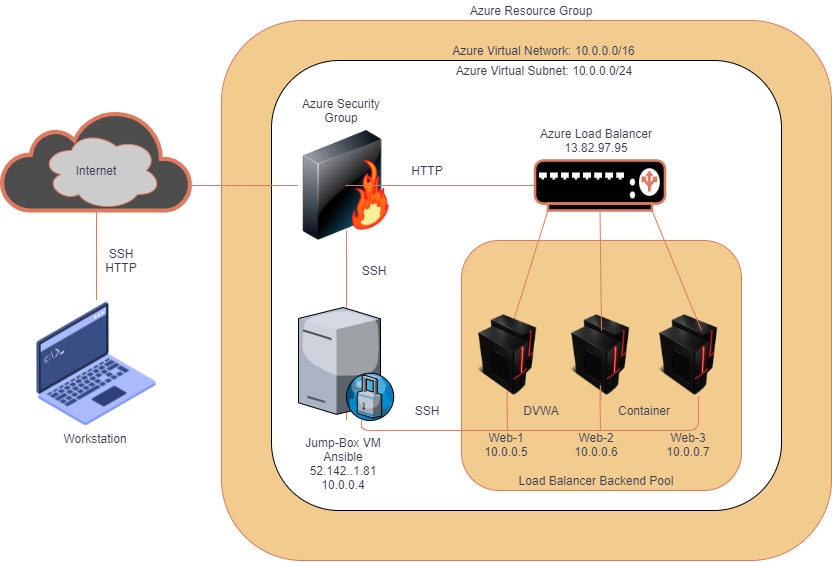

The diagram above was exported from draw.io. Its source (the exported page's mxGraphModel, read from the mxfile embedded in the PNG):
<mxGraphModel dx="1303" dy="1840" grid="1" gridSize="10" guides="1" tooltips="1" connect="1" arrows="1" fold="1" page="1" pageScale="1" pageWidth="850" pageHeight="1100" background="#F4F1DE" math="0" shadow="0">
  <root>
    <mxCell id="0" />
    <mxCell id="1" parent="0" />
    <mxCell id="NULseq0uM478Y7bA-dPA-58" value="" style="whiteSpace=wrap;html=1;rounded=1;fillColor=#F2CC8F;strokeColor=#E07A5F;fontColor=#393C56;" parent="1" vertex="1">
      <mxGeometry x="300" y="-60" width="610" height="540" as="geometry" />
    </mxCell>
    <mxCell id="NULseq0uM478Y7bA-dPA-47" style="edgeStyle=none;rounded=1;orthogonalLoop=1;jettySize=auto;html=1;exitX=0.5;exitY=1;exitDx=0;exitDy=0;exitPerimeter=0;startArrow=none;startFill=0;endArrow=none;endFill=0;strokeColor=#E07A5F;labelBackgroundColor=#F4F1DE;fontColor=#393C56;" parent="1" source="NULseq0uM478Y7bA-dPA-13" target="NULseq0uM478Y7bA-dPA-19" edge="1">
      <mxGeometry relative="1" as="geometry" />
    </mxCell>
    <mxCell id="NULseq0uM478Y7bA-dPA-13" value="" style="html=1;outlineConnect=0;fillColor=#4D4D4D;strokeColor=#E07A5F;gradientDirection=north;strokeWidth=2;shape=mxgraph.networks.cloud;fontColor=#393C56;" parent="1" vertex="1">
      <mxGeometry x="80" y="30" width="190" height="100" as="geometry" />
    </mxCell>
    <mxCell id="NULseq0uM478Y7bA-dPA-22" value="" style="whiteSpace=wrap;html=1;rounded=1;" parent="1" vertex="1">
      <mxGeometry x="350" y="-20" width="510" height="450" as="geometry" />
    </mxCell>
    <mxCell id="NULseq0uM478Y7bA-dPA-14" value="" style="ellipse;shape=cloud;whiteSpace=wrap;html=1;direction=east;fillColor=#CCCCCC;strokeColor=#E07A5F;fontColor=#393C56;" parent="1" vertex="1">
      <mxGeometry x="120" y="50" width="120" height="80" as="geometry" />
    </mxCell>
    <mxCell id="NULseq0uM478Y7bA-dPA-26" value="" style="whiteSpace=wrap;html=1;strokeColor=#E07A5F;fillColor=#F2CC8F;rounded=1;fontColor=#393C56;" parent="1" vertex="1">
      <mxGeometry x="540" y="160" width="280" height="250" as="geometry" />
    </mxCell>
    <mxCell id="NULseq0uM478Y7bA-dPA-54" style="edgeStyle=none;rounded=1;orthogonalLoop=1;jettySize=auto;html=1;exitX=0.5;exitY=1;exitDx=0;exitDy=0;startArrow=none;startFill=0;endArrow=none;endFill=0;strokeColor=#E07A5F;labelBackgroundColor=#F4F1DE;fontColor=#393C56;" parent="1" source="NULseq0uM478Y7bA-dPA-15" edge="1">
      <mxGeometry relative="1" as="geometry">
        <mxPoint x="679" y="350" as="targetPoint" />
      </mxGeometry>
    </mxCell>
    <mxCell id="NULseq0uM478Y7bA-dPA-15" value="" style="shape=image;html=1;verticalAlign=top;verticalLabelPosition=bottom;imageAspect=0;aspect=fixed;image=https://cdn3.iconfinder.com/data/icons/prored/Network%20Online.png;labelBackgroundColor=#F4F1DE;fillColor=#F2CC8F;strokeColor=#E07A5F;fontColor=#393C56;" parent="1" vertex="1">
      <mxGeometry x="632" y="227" width="93" height="93" as="geometry" />
    </mxCell>
    <mxCell id="NULseq0uM478Y7bA-dPA-19" value="" style="shape=image;html=1;verticalAlign=top;verticalLabelPosition=bottom;imageAspect=0;aspect=fixed;image=https://cdn2.iconfinder.com/data/icons/whcompare-isometric-web-hosting-servers/50/root-access-128.png;labelBackgroundColor=#F4F1DE;fillColor=#F2CC8F;strokeColor=#E07A5F;fontColor=#393C56;" parent="1" vertex="1">
      <mxGeometry x="111" y="219.5" width="128" height="128" as="geometry" />
    </mxCell>
    <mxCell id="NULseq0uM478Y7bA-dPA-42" style="edgeStyle=none;rounded=1;orthogonalLoop=1;jettySize=auto;html=1;exitX=0.5;exitY=1;exitDx=0;exitDy=0;startArrow=none;startFill=0;endArrow=none;endFill=0;strokeColor=#E07A5F;labelBackgroundColor=#F4F1DE;fontColor=#393C56;" parent="1" source="NULseq0uM478Y7bA-dPA-17" target="NULseq0uM478Y7bA-dPA-24" edge="1">
      <mxGeometry relative="1" as="geometry" />
    </mxCell>
    <mxCell id="NULseq0uM478Y7bA-dPA-45" style="edgeStyle=none;rounded=1;orthogonalLoop=1;jettySize=auto;html=1;exitX=0;exitY=0.5;exitDx=0;exitDy=0;startArrow=none;startFill=0;endArrow=none;endFill=0;strokeColor=#E07A5F;labelBackgroundColor=#F4F1DE;fontColor=#393C56;" parent="1" source="NULseq0uM478Y7bA-dPA-17" edge="1">
      <mxGeometry relative="1" as="geometry">
        <mxPoint x="270" y="105" as="targetPoint" />
        <Array as="points">
          <mxPoint x="310" y="105" />
        </Array>
      </mxGeometry>
    </mxCell>
    <mxCell id="NULseq0uM478Y7bA-dPA-17" value="" style="image;html=1;image=img/lib/clip_art/networking/Firewall-page1_128x128.png;labelBackgroundColor=#F4F1DE;fillColor=#F2CC8F;strokeColor=#E07A5F;fontColor=#393C56;" parent="1" vertex="1">
      <mxGeometry x="364.03" y="50" width="122" height="110" as="geometry" />
    </mxCell>
    <mxCell id="NULseq0uM478Y7bA-dPA-21" value="" style="shape=image;html=1;verticalAlign=top;verticalLabelPosition=bottom;imageAspect=0;aspect=fixed;image=https://cdn3.iconfinder.com/data/icons/prored/Network%20Online.png;labelBackgroundColor=#F4F1DE;fillColor=#F2CC8F;strokeColor=#E07A5F;fontColor=#393C56;" parent="1" vertex="1">
      <mxGeometry x="720" y="227" width="93" height="93" as="geometry" />
    </mxCell>
    <mxCell id="NULseq0uM478Y7bA-dPA-34" style="rounded=1;orthogonalLoop=1;jettySize=auto;html=1;exitX=0.1;exitY=1;exitDx=0;exitDy=0;exitPerimeter=0;entryX=0.538;entryY=0.247;entryDx=0;entryDy=0;entryPerimeter=0;endArrow=none;endFill=0;labelBackgroundColor=#F4F1DE;strokeColor=#E07A5F;fontColor=#393C56;" parent="1" source="NULseq0uM478Y7bA-dPA-3" target="NULseq0uM478Y7bA-dPA-23" edge="1">
      <mxGeometry relative="1" as="geometry" />
    </mxCell>
    <mxCell id="NULseq0uM478Y7bA-dPA-35" style="edgeStyle=none;rounded=1;orthogonalLoop=1;jettySize=auto;html=1;exitX=0.5;exitY=1;exitDx=0;exitDy=0;exitPerimeter=0;entryX=0.516;entryY=0.247;entryDx=0;entryDy=0;entryPerimeter=0;endArrow=none;endFill=0;labelBackgroundColor=#F4F1DE;strokeColor=#E07A5F;fontColor=#393C56;" parent="1" source="NULseq0uM478Y7bA-dPA-3" target="NULseq0uM478Y7bA-dPA-15" edge="1">
      <mxGeometry relative="1" as="geometry" />
    </mxCell>
    <mxCell id="NULseq0uM478Y7bA-dPA-36" style="edgeStyle=none;rounded=1;orthogonalLoop=1;jettySize=auto;html=1;exitX=0.9;exitY=1;exitDx=0;exitDy=0;exitPerimeter=0;entryX=0.538;entryY=0.247;entryDx=0;entryDy=0;entryPerimeter=0;strokeColor=none;labelBackgroundColor=#F4F1DE;fontColor=#393C56;" parent="1" source="NULseq0uM478Y7bA-dPA-3" target="NULseq0uM478Y7bA-dPA-21" edge="1">
      <mxGeometry relative="1" as="geometry" />
    </mxCell>
    <mxCell id="NULseq0uM478Y7bA-dPA-37" style="edgeStyle=none;rounded=1;orthogonalLoop=1;jettySize=auto;html=1;exitX=0.9;exitY=1;exitDx=0;exitDy=0;exitPerimeter=0;strokeColor=#E07A5F;startArrow=none;startFill=0;endArrow=none;endFill=0;labelBackgroundColor=#F4F1DE;fontColor=#393C56;" parent="1" source="NULseq0uM478Y7bA-dPA-3" edge="1">
      <mxGeometry relative="1" as="geometry">
        <mxPoint x="780" y="250" as="targetPoint" />
      </mxGeometry>
    </mxCell>
    <mxCell id="NULseq0uM478Y7bA-dPA-40" style="edgeStyle=none;rounded=1;orthogonalLoop=1;jettySize=auto;html=1;exitX=0;exitY=0.5;exitDx=0;exitDy=0;exitPerimeter=0;entryX=0.492;entryY=0.5;entryDx=0;entryDy=0;entryPerimeter=0;startArrow=none;startFill=0;endArrow=none;endFill=0;strokeColor=#E07A5F;labelBackgroundColor=#F4F1DE;fontColor=#393C56;" parent="1" source="NULseq0uM478Y7bA-dPA-3" target="NULseq0uM478Y7bA-dPA-17" edge="1">
      <mxGeometry relative="1" as="geometry" />
    </mxCell>
    <mxCell id="NULseq0uM478Y7bA-dPA-3" value="" style="fontColor=#393C56;verticalAlign=top;verticalLabelPosition=bottom;labelPosition=center;align=center;html=1;outlineConnect=0;fillColor=#000000;strokeColor=#E07A5F;gradientDirection=north;strokeWidth=2;shape=mxgraph.networks.load_balancer;" parent="1" vertex="1">
      <mxGeometry x="613.5" y="80" width="130" height="50" as="geometry" />
    </mxCell>
    <mxCell id="NULseq0uM478Y7bA-dPA-52" style="edgeStyle=none;rounded=1;orthogonalLoop=1;jettySize=auto;html=1;exitX=0.5;exitY=1;exitDx=0;exitDy=0;startArrow=none;startFill=0;endArrow=none;endFill=0;strokeColor=#E07A5F;labelBackgroundColor=#F4F1DE;fontColor=#393C56;" parent="1" source="NULseq0uM478Y7bA-dPA-23" edge="1">
      <mxGeometry relative="1" as="geometry">
        <mxPoint x="586" y="349" as="targetPoint" />
      </mxGeometry>
    </mxCell>
    <mxCell id="NULseq0uM478Y7bA-dPA-23" value="" style="shape=image;html=1;verticalAlign=top;verticalLabelPosition=bottom;imageAspect=0;aspect=fixed;image=https://cdn3.iconfinder.com/data/icons/prored/Network%20Online.png;labelBackgroundColor=#F4F1DE;fillColor=#F2CC8F;strokeColor=#E07A5F;fontColor=#393C56;" parent="1" vertex="1">
      <mxGeometry x="539" y="227" width="93" height="93" as="geometry" />
    </mxCell>
    <mxCell id="NULseq0uM478Y7bA-dPA-50" style="edgeStyle=orthogonalEdgeStyle;rounded=1;orthogonalLoop=1;jettySize=auto;html=1;startArrow=none;startFill=0;endArrow=none;endFill=0;strokeColor=#E07A5F;labelBackgroundColor=#F4F1DE;fontColor=#393C56;" parent="1" source="NULseq0uM478Y7bA-dPA-24" target="NULseq0uM478Y7bA-dPA-22" edge="1">
      <mxGeometry relative="1" as="geometry">
        <Array as="points">
          <mxPoint x="570" y="390" />
          <mxPoint x="570" y="390" />
        </Array>
      </mxGeometry>
    </mxCell>
    <mxCell id="NULseq0uM478Y7bA-dPA-51" style="rounded=1;orthogonalLoop=1;jettySize=auto;html=1;startArrow=none;startFill=0;endArrow=none;endFill=0;strokeColor=#E07A5F;edgeStyle=orthogonalEdgeStyle;labelBackgroundColor=#F4F1DE;fontColor=#393C56;" parent="1" source="NULseq0uM478Y7bA-dPA-24" edge="1">
      <mxGeometry relative="1" as="geometry">
        <mxPoint x="777" y="316" as="targetPoint" />
        <Array as="points">
          <mxPoint x="440" y="350" />
          <mxPoint x="777" y="350" />
        </Array>
      </mxGeometry>
    </mxCell>
    <mxCell id="NULseq0uM478Y7bA-dPA-24" value="" style="verticalLabelPosition=bottom;sketch=0;aspect=fixed;html=1;verticalAlign=top;strokeColor=#E07A5F;align=center;outlineConnect=0;shape=mxgraph.citrix.proxy_server;fillColor=#F2CC8F;fontColor=#393C56;" parent="1" vertex="1">
      <mxGeometry x="377" y="227" width="96.05" height="113" as="geometry" />
    </mxCell>
    <mxCell id="NULseq0uM478Y7bA-dPA-43" style="edgeStyle=none;rounded=1;orthogonalLoop=1;jettySize=auto;html=1;exitX=0.5;exitY=1;exitDx=0;exitDy=0;entryX=0.5;entryY=0.909;entryDx=0;entryDy=0;entryPerimeter=0;startArrow=none;startFill=0;endArrow=none;endFill=0;strokeColor=#E07A5F;labelBackgroundColor=#F4F1DE;fontColor=#393C56;" parent="1" source="NULseq0uM478Y7bA-dPA-17" target="NULseq0uM478Y7bA-dPA-17" edge="1">
      <mxGeometry relative="1" as="geometry" />
    </mxCell>
    <mxCell id="NULseq0uM478Y7bA-dPA-46" style="edgeStyle=none;rounded=1;orthogonalLoop=1;jettySize=auto;html=1;exitX=0;exitY=0.5;exitDx=0;exitDy=0;startArrow=none;startFill=0;endArrow=none;endFill=0;strokeColor=#E07A5F;labelBackgroundColor=#F4F1DE;fontColor=#393C56;" parent="1" source="NULseq0uM478Y7bA-dPA-17" target="NULseq0uM478Y7bA-dPA-17" edge="1">
      <mxGeometry relative="1" as="geometry">
        <Array as="points">
          <mxPoint x="380" y="105" />
        </Array>
      </mxGeometry>
    </mxCell>
    <mxCell id="NULseq0uM478Y7bA-dPA-53" style="edgeStyle=none;rounded=1;orthogonalLoop=1;jettySize=auto;html=1;exitX=0.5;exitY=1;exitDx=0;exitDy=0;entryX=0.505;entryY=0.892;entryDx=0;entryDy=0;entryPerimeter=0;startArrow=none;startFill=0;endArrow=none;endFill=0;strokeColor=#E07A5F;labelBackgroundColor=#F4F1DE;fontColor=#393C56;" parent="1" source="NULseq0uM478Y7bA-dPA-23" target="NULseq0uM478Y7bA-dPA-23" edge="1">
      <mxGeometry relative="1" as="geometry" />
    </mxCell>
    <mxCell id="NULseq0uM478Y7bA-dPA-55" style="edgeStyle=none;rounded=1;orthogonalLoop=1;jettySize=auto;html=1;exitX=0.5;exitY=1;exitDx=0;exitDy=0;startArrow=none;startFill=0;endArrow=none;endFill=0;strokeColor=#E07A5F;labelBackgroundColor=#F4F1DE;fontColor=#393C56;" parent="1" source="NULseq0uM478Y7bA-dPA-15" target="NULseq0uM478Y7bA-dPA-15" edge="1">
      <mxGeometry relative="1" as="geometry" />
    </mxCell>
    <mxCell id="NULseq0uM478Y7bA-dPA-56" style="edgeStyle=none;rounded=1;orthogonalLoop=1;jettySize=auto;html=1;exitX=0.5;exitY=1;exitDx=0;exitDy=0;startArrow=none;startFill=0;endArrow=none;endFill=0;strokeColor=#E07A5F;labelBackgroundColor=#F4F1DE;fontColor=#393C56;" parent="1" source="NULseq0uM478Y7bA-dPA-15" target="NULseq0uM478Y7bA-dPA-15" edge="1">
      <mxGeometry relative="1" as="geometry" />
    </mxCell>
    <mxCell id="NULseq0uM478Y7bA-dPA-57" style="edgeStyle=none;rounded=1;orthogonalLoop=1;jettySize=auto;html=1;exitX=0.5;exitY=1;exitDx=0;exitDy=0;startArrow=none;startFill=0;endArrow=none;endFill=0;strokeColor=#E07A5F;labelBackgroundColor=#F4F1DE;fontColor=#393C56;" parent="1" source="NULseq0uM478Y7bA-dPA-15" target="NULseq0uM478Y7bA-dPA-15" edge="1">
      <mxGeometry relative="1" as="geometry">
        <Array as="points">
          <mxPoint x="679" y="300" />
        </Array>
      </mxGeometry>
    </mxCell>
    <mxCell id="NULseq0uM478Y7bA-dPA-59" value="Azure Load Balancer&lt;br&gt;13.82.97.95" style="text;html=1;strokeColor=none;fillColor=none;align=center;verticalAlign=middle;whiteSpace=wrap;rounded=0;fontColor=#393C56;" parent="1" vertex="1">
      <mxGeometry x="590" y="50" width="170" height="20" as="geometry" />
    </mxCell>
    <mxCell id="NULseq0uM478Y7bA-dPA-60" value="Azure Security Group" style="text;html=1;strokeColor=none;fillColor=none;align=center;verticalAlign=middle;whiteSpace=wrap;rounded=0;fontColor=#393C56;" parent="1" vertex="1">
      <mxGeometry x="377" y="20" width="85.97" height="20" as="geometry" />
    </mxCell>
    <mxCell id="NULseq0uM478Y7bA-dPA-61" value="Internet" style="text;html=1;strokeColor=none;fillColor=none;align=center;verticalAlign=middle;whiteSpace=wrap;rounded=0;fontColor=#393C56;" parent="1" vertex="1">
      <mxGeometry x="140" y="80" width="70" height="20" as="geometry" />
    </mxCell>
    <mxCell id="NULseq0uM478Y7bA-dPA-62" value="Web-1&lt;br&gt;10.0.0.5" style="text;html=1;strokeColor=none;fillColor=none;align=center;verticalAlign=middle;whiteSpace=wrap;rounded=0;fontColor=#393C56;" parent="1" vertex="1">
      <mxGeometry x="550" y="347.5" width="70" height="32.5" as="geometry" />
    </mxCell>
    <mxCell id="NULseq0uM478Y7bA-dPA-63" value="Web-2&lt;br&gt;10.0.0.6" style="text;html=1;strokeColor=none;fillColor=none;align=center;verticalAlign=middle;whiteSpace=wrap;rounded=0;fontColor=#393C56;" parent="1" vertex="1">
      <mxGeometry x="640" y="347.5" width="70" height="32.5" as="geometry" />
    </mxCell>
    <mxCell id="NULseq0uM478Y7bA-dPA-64" value="Web-3&lt;br&gt;10.0.0.7" style="text;html=1;strokeColor=none;fillColor=none;align=center;verticalAlign=middle;whiteSpace=wrap;rounded=0;fontColor=#393C56;" parent="1" vertex="1">
      <mxGeometry x="731.5" y="347.5" width="70" height="32.5" as="geometry" />
    </mxCell>
    <mxCell id="NULseq0uM478Y7bA-dPA-65" value="Load Balancer Backend Pool" style="text;html=1;strokeColor=none;fillColor=none;align=center;verticalAlign=middle;whiteSpace=wrap;rounded=0;fontColor=#393C56;" parent="1" vertex="1">
      <mxGeometry x="580" y="390" width="190" height="20" as="geometry" />
    </mxCell>
    <mxCell id="NULseq0uM478Y7bA-dPA-66" value="Jump-Box VM&lt;br&gt;Ansible&lt;br&gt;52.142..1.81&lt;br&gt;10.0.0.4" style="text;html=1;strokeColor=none;fillColor=none;align=center;verticalAlign=middle;whiteSpace=wrap;rounded=0;sketch=0;fontColor=#393C56;" parent="1" vertex="1">
      <mxGeometry x="377" y="347.5" width="90" height="70" as="geometry" />
    </mxCell>
    <mxCell id="NULseq0uM478Y7bA-dPA-67" value="Workstation" style="text;html=1;strokeColor=none;fillColor=none;align=center;verticalAlign=middle;whiteSpace=wrap;rounded=0;sketch=0;fontColor=#393C56;rotation=0;" parent="1" vertex="1">
      <mxGeometry x="139" y="347.5" width="70" height="20" as="geometry" />
    </mxCell>
    <mxCell id="NULseq0uM478Y7bA-dPA-68" value="HTTP" style="text;html=1;strokeColor=none;fillColor=none;align=center;verticalAlign=middle;whiteSpace=wrap;rounded=0;sketch=0;fontColor=#393C56;" parent="1" vertex="1">
      <mxGeometry x="486.03" y="80" width="40" height="20" as="geometry" />
    </mxCell>
    <mxCell id="NULseq0uM478Y7bA-dPA-69" value="SSH&lt;br&gt;HTTP" style="text;html=1;strokeColor=none;fillColor=none;align=center;verticalAlign=middle;whiteSpace=wrap;rounded=0;sketch=0;fontColor=#393C56;" parent="1" vertex="1">
      <mxGeometry x="180" y="170" width="40" height="20" as="geometry" />
    </mxCell>
    <mxCell id="NULseq0uM478Y7bA-dPA-70" value="SSH" style="text;html=1;strokeColor=none;fillColor=none;align=center;verticalAlign=middle;whiteSpace=wrap;rounded=0;sketch=0;fontColor=#393C56;" parent="1" vertex="1">
      <mxGeometry x="433.05" y="180" width="40" height="20" as="geometry" />
    </mxCell>
    <mxCell id="NULseq0uM478Y7bA-dPA-71" value="SSH" style="text;html=1;strokeColor=none;fillColor=none;align=center;verticalAlign=middle;whiteSpace=wrap;rounded=0;sketch=0;fontColor=#393C56;" parent="1" vertex="1">
      <mxGeometry x="486.03000000000003" y="320" width="40" height="20" as="geometry" />
    </mxCell>
    <mxCell id="NULseq0uM478Y7bA-dPA-76" value="Container" style="text;html=1;strokeColor=none;fillColor=none;align=center;verticalAlign=middle;whiteSpace=wrap;rounded=0;sketch=0;fontColor=#393C56;" parent="1" vertex="1">
      <mxGeometry x="703.5" y="320" width="40" height="20" as="geometry" />
    </mxCell>
    <mxCell id="NULseq0uM478Y7bA-dPA-77" value="DVWA" style="text;html=1;strokeColor=none;fillColor=none;align=center;verticalAlign=middle;whiteSpace=wrap;rounded=0;sketch=0;fontColor=#393C56;" parent="1" vertex="1">
      <mxGeometry x="600" y="320" width="40" height="20" as="geometry" />
    </mxCell>
    <mxCell id="NULseq0uM478Y7bA-dPA-78" value="Azure Virtual Subnet: 10.0.0.0/24" style="text;html=1;strokeColor=none;fillColor=none;align=center;verticalAlign=middle;whiteSpace=wrap;rounded=0;sketch=0;fontColor=#393C56;" parent="1" vertex="1">
      <mxGeometry x="526.03" y="-20" width="193.97" height="20" as="geometry" />
    </mxCell>
    <mxCell id="NULseq0uM478Y7bA-dPA-79" value="Azure Virtual Network: 10.0.0.0/16" style="text;html=1;strokeColor=none;fillColor=none;align=center;verticalAlign=middle;whiteSpace=wrap;rounded=0;sketch=0;fontColor=#393C56;" parent="1" vertex="1">
      <mxGeometry x="513.5" y="-40" width="216.5" height="20" as="geometry" />
    </mxCell>
    <mxCell id="NULseq0uM478Y7bA-dPA-80" value="Azure Resource Group" style="text;html=1;strokeColor=none;fillColor=none;align=center;verticalAlign=middle;whiteSpace=wrap;rounded=0;sketch=0;fontColor=#393C56;" parent="1" vertex="1">
      <mxGeometry x="540" y="-80" width="140" height="20" as="geometry" />
    </mxCell>
  </root>
</mxGraphModel>